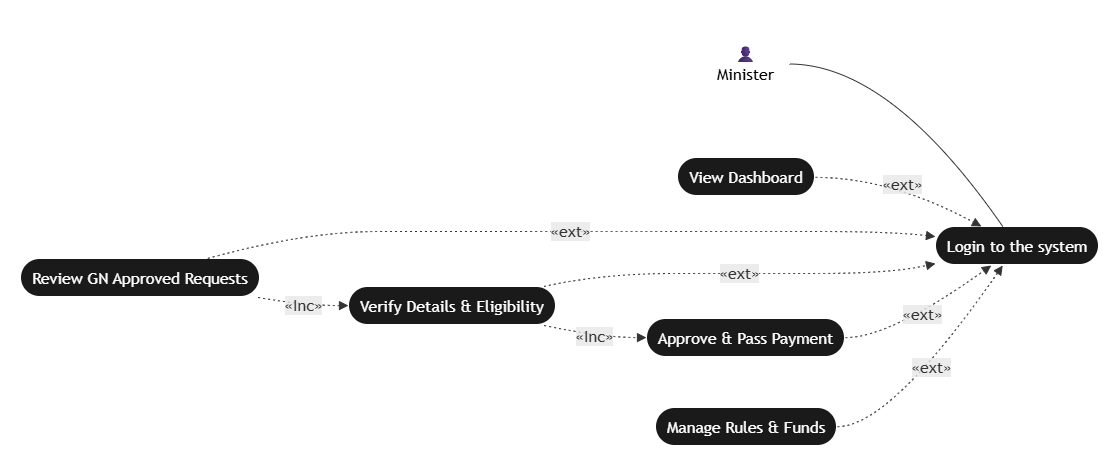

The diagram above was exported from draw.io. Its source (the exported page's mxGraphModel, read from the mxfile embedded in the PNG):
<mxGraphModel dx="1488" dy="824" grid="1" gridSize="10" guides="1" tooltips="1" connect="1" arrows="1" fold="1" page="1" pageScale="1" pageWidth="850" pageHeight="1100" background="#ffffff" math="0" shadow="0">
  <root>
    <mxCell id="CqSTKmtxTIn7j5dI_9Vq-0" />
    <mxCell id="CqSTKmtxTIn7j5dI_9Vq-1" parent="CqSTKmtxTIn7j5dI_9Vq-0" />
    <UserObject label="" mermaidData="{&#10;  &quot;data&quot;: &quot;flowchart LR\n    classDef usecase fill:#1a1a1a,stroke:#ffffff,stroke-width:2px,color:#ffffff,rx:50,ry:50;\n    classDef actor fill:transparent,stroke:none,color:#ffffff;\n\n    Actor((👤&lt;br&gt;Minister)):::actor\n\n    UC_Login([Login to the system]):::usecase\n    UC_Dash([View Dashboard]):::usecase\n    UC_Review([Review GN Approved Requests]):::usecase\n    UC_Verify([Verify Details &amp; Eligibility]):::usecase\n    UC_Approve([Approve &amp; Pass Payment]):::usecase\n    UC_Rules([Manage Rules &amp; Funds]):::usecase\n\n    Actor --- UC_Login\n    \n    UC_Dash -. \&quot;«ext»\&quot; .-&gt; UC_Login\n    UC_Review -. \&quot;«ext»\&quot; .-&gt; UC_Login\n    UC_Verify -. \&quot;«ext»\&quot; .-&gt; UC_Login\n    UC_Approve -. \&quot;«ext»\&quot; .-&gt; UC_Login\n    UC_Rules -. \&quot;«ext»\&quot; .-&gt; UC_Login\n    \n    UC_Review -. \&quot;«Inc»\&quot; .-&gt; UC_Verify\n    UC_Verify -. \&quot;«Inc»\&quot; .-&gt; UC_Approve&quot;,&#10;  &quot;config&quot;: null&#10;}" id="IOa4-MWvAUdTQVhdvQfZ-439">
      <mxCell connectable="0" parent="CqSTKmtxTIn7j5dI_9Vq-1" style="group;transparentBounds=1;editIcon=1;lockedGroup=0;groupPadding=20;" vertex="1">
        <mxGeometry as="geometry" />
      </mxCell>
    </UserObject>
    <UserObject label="👤&#10;Minister" mermaidId="n:Actor" mermaidBaseStyle="ellipse;html=1;aspect=fixed;strokeWidth=1;whiteSpace=wrap;fillColor=transparent;strokeColor=none;fontColor=#ffffff;fontFamily=Trebuchet MS,Verdana,Arial,sans-serif;fontSize=16;" mermaidBaseValue="👤&#10;Minister" id="IOa4-MWvAUdTQVhdvQfZ-440">
      <mxCell parent="IOa4-MWvAUdTQVhdvQfZ-439" style="ellipse;html=1;aspect=fixed;strokeWidth=1;whiteSpace=wrap;fillColor=light-dark(transparent,#FFFFFF);strokeColor=none;fontColor=light-dark(#000000,#FFFFFF);fontFamily=Trebuchet MS,Verdana,Arial,sans-serif;fontSize=16;" vertex="1">
        <mxGeometry height="87" width="87" x="722" y="160" as="geometry" />
      </mxCell>
    </UserObject>
    <UserObject label="Login to the system" mermaidId="n:UC_Login" mermaidBaseStyle="html=1;rounded=1;whiteSpace=wrap;arcSize=50;strokeWidth=2;fillColor=#1a1a1a;strokeColor=#ffffff;fontColor=#ffffff;fontFamily=Trebuchet MS,Verdana,Arial,sans-serif;fontSize=16;" mermaidBaseValue="Login to the system" id="IOa4-MWvAUdTQVhdvQfZ-441">
      <mxCell parent="IOa4-MWvAUdTQVhdvQfZ-439" style="html=1;rounded=1;whiteSpace=wrap;arcSize=50;strokeWidth=2;fillColor=#1a1a1a;strokeColor=#ffffff;fontColor=#ffffff;fontFamily=Trebuchet MS,Verdana,Arial,sans-serif;fontSize=16;" vertex="1">
        <mxGeometry height="39" width="164" x="955" y="366" as="geometry" />
      </mxCell>
    </UserObject>
    <UserObject label="View Dashboard" mermaidId="n:UC_Dash" mermaidBaseStyle="html=1;rounded=1;whiteSpace=wrap;arcSize=50;strokeWidth=2;fillColor=#1a1a1a;strokeColor=#ffffff;fontColor=#ffffff;fontFamily=Trebuchet MS,Verdana,Arial,sans-serif;fontSize=16;" mermaidBaseValue="View Dashboard" id="IOa4-MWvAUdTQVhdvQfZ-442">
      <mxCell parent="IOa4-MWvAUdTQVhdvQfZ-439" style="html=1;rounded=1;whiteSpace=wrap;arcSize=50;strokeWidth=2;fillColor=#1a1a1a;strokeColor=#ffffff;fontColor=#ffffff;fontFamily=Trebuchet MS,Verdana,Arial,sans-serif;fontSize=16;" vertex="1">
        <mxGeometry height="39" width="138" x="697" y="297" as="geometry" />
      </mxCell>
    </UserObject>
    <UserObject label="Review GN Approved Requests" mermaidId="n:UC_Review" mermaidBaseStyle="html=1;rounded=1;whiteSpace=wrap;arcSize=50;strokeWidth=2;fillColor=#1a1a1a;strokeColor=#ffffff;fontColor=#ffffff;fontFamily=Trebuchet MS,Verdana,Arial,sans-serif;fontSize=16;" mermaidBaseValue="Review GN Approved Requests" id="IOa4-MWvAUdTQVhdvQfZ-443">
      <mxCell parent="IOa4-MWvAUdTQVhdvQfZ-439" style="html=1;rounded=1;whiteSpace=wrap;arcSize=50;strokeWidth=2;fillColor=#1a1a1a;strokeColor=#ffffff;fontColor=#ffffff;fontFamily=Trebuchet MS,Verdana,Arial,sans-serif;fontSize=16;" vertex="1">
        <mxGeometry height="39" width="240" x="40" y="398" as="geometry" />
      </mxCell>
    </UserObject>
    <UserObject label="Verify Details &amp; Eligibility" mermaidId="n:UC_Verify" mermaidBaseStyle="html=1;rounded=1;whiteSpace=wrap;arcSize=50;strokeWidth=2;fillColor=#1a1a1a;strokeColor=#ffffff;fontColor=#ffffff;fontFamily=Trebuchet MS,Verdana,Arial,sans-serif;fontSize=16;" mermaidBaseValue="Verify Details &amp; Eligibility" id="IOa4-MWvAUdTQVhdvQfZ-444">
      <mxCell parent="IOa4-MWvAUdTQVhdvQfZ-439" style="html=1;rounded=1;whiteSpace=wrap;arcSize=50;strokeWidth=2;fillColor=#1a1a1a;strokeColor=#ffffff;fontColor=#ffffff;fontFamily=Trebuchet MS,Verdana,Arial,sans-serif;fontSize=16;" vertex="1">
        <mxGeometry height="39" width="208" x="368" y="426" as="geometry" />
      </mxCell>
    </UserObject>
    <UserObject label="Approve &amp; Pass Payment" mermaidId="n:UC_Approve" mermaidBaseStyle="html=1;rounded=1;whiteSpace=wrap;arcSize=50;strokeWidth=2;fillColor=#1a1a1a;strokeColor=#ffffff;fontColor=#ffffff;fontFamily=Trebuchet MS,Verdana,Arial,sans-serif;fontSize=16;" mermaidBaseValue="Approve &amp; Pass Payment" id="IOa4-MWvAUdTQVhdvQfZ-445">
      <mxCell parent="IOa4-MWvAUdTQVhdvQfZ-439" style="html=1;rounded=1;whiteSpace=wrap;arcSize=50;strokeWidth=2;fillColor=#1a1a1a;strokeColor=#ffffff;fontColor=#ffffff;fontFamily=Trebuchet MS,Verdana,Arial,sans-serif;fontSize=16;" vertex="1">
        <mxGeometry height="39" width="199" x="666" y="458" as="geometry" />
      </mxCell>
    </UserObject>
    <UserObject label="Manage Rules &amp; Funds" mermaidId="n:UC_Rules" mermaidBaseStyle="html=1;rounded=1;whiteSpace=wrap;arcSize=50;strokeWidth=2;fillColor=#1a1a1a;strokeColor=#ffffff;fontColor=#ffffff;fontFamily=Trebuchet MS,Verdana,Arial,sans-serif;fontSize=16;" mermaidBaseValue="Manage Rules &amp; Funds" id="IOa4-MWvAUdTQVhdvQfZ-446">
      <mxCell parent="IOa4-MWvAUdTQVhdvQfZ-439" style="html=1;rounded=1;whiteSpace=wrap;arcSize=50;strokeWidth=2;fillColor=#1a1a1a;strokeColor=#ffffff;fontColor=#ffffff;fontFamily=Trebuchet MS,Verdana,Arial,sans-serif;fontSize=16;" vertex="1">
        <mxGeometry height="39" width="182" x="675" y="547" as="geometry" />
      </mxCell>
    </UserObject>
    <UserObject label="" mermaidId="e:Actor-&gt;UC_Login#0" mermaidBaseStyle="curved=1;startArrow=none;endArrow=none;strokeColor=light-dark(#333333,#cccccc);exitX=1;exitY=0.51;entryX=0.41;entryY=0;" mermaidBaseValue="" id="IOa4-MWvAUdTQVhdvQfZ-447">
      <mxCell edge="1" parent="IOa4-MWvAUdTQVhdvQfZ-439" source="IOa4-MWvAUdTQVhdvQfZ-440" style="curved=1;startArrow=none;endArrow=none;strokeColor=light-dark(#333333,#cccccc);exitX=1;exitY=0.51;entryX=0.41;entryY=0;rounded=0;" target="IOa4-MWvAUdTQVhdvQfZ-441">
        <mxGeometry relative="1" as="geometry">
          <Array as="points">
            <mxPoint x="910" y="204" />
          </Array>
        </mxGeometry>
      </mxCell>
    </UserObject>
    <UserObject label="«ext»" mermaidId="e:UC_Dash-&gt;UC_Login#0" mermaidBaseStyle="curved=1;dashed=1;dashPattern=2 3;fixDash=1;startArrow=none;endArrow=block;endSize=7;strokeColor=light-dark(#333333,#cccccc);html=1;fontSize=16;labelBackgroundColor=light-dark(#E8E8E88D,#2a2a2a8D);fontFamily=Trebuchet MS,Verdana,Arial,sans-serif;fontColor=light-dark(#333333,#cccccc);exitX=1;exitY=0.51;entryX=0.28;entryY=0;" mermaidBaseValue="«ext»" id="IOa4-MWvAUdTQVhdvQfZ-448">
      <mxCell edge="1" parent="IOa4-MWvAUdTQVhdvQfZ-439" source="IOa4-MWvAUdTQVhdvQfZ-442" style="curved=1;dashed=1;dashPattern=2 3;fixDash=1;startArrow=none;endArrow=block;endSize=7;strokeColor=light-dark(#333333,#cccccc);html=1;fontSize=16;labelBackgroundColor=light-dark(#E8E8E88D,#2a2a2a8D);fontFamily=Trebuchet MS,Verdana,Arial,sans-serif;fontColor=light-dark(#333333,#cccccc);exitX=1;exitY=0.51;entryX=0.28;entryY=0;rounded=0;" target="IOa4-MWvAUdTQVhdvQfZ-441">
        <mxGeometry relative="1" as="geometry">
          <Array as="points">
            <mxPoint x="910" y="317" />
          </Array>
        </mxGeometry>
      </mxCell>
    </UserObject>
    <UserObject label="«ext»" mermaidId="e:UC_Review-&gt;UC_Login#0" mermaidBaseStyle="curved=1;dashed=1;dashPattern=2 3;fixDash=1;startArrow=none;endArrow=block;endSize=7;strokeColor=light-dark(#333333,#cccccc);html=1;fontSize=16;labelBackgroundColor=light-dark(#E8E8E88D,#2a2a2a8D);fontFamily=Trebuchet MS,Verdana,Arial,sans-serif;fontColor=light-dark(#333333,#cccccc);exitX=0.78;exitY=0;entryX=0;entryY=0.26;" mermaidBaseValue="«ext»" id="IOa4-MWvAUdTQVhdvQfZ-449">
      <mxCell edge="1" parent="IOa4-MWvAUdTQVhdvQfZ-439" source="IOa4-MWvAUdTQVhdvQfZ-443" style="curved=1;dashed=1;dashPattern=2 3;fixDash=1;startArrow=none;endArrow=block;endSize=7;strokeColor=light-dark(#333333,#cccccc);html=1;fontSize=16;labelBackgroundColor=light-dark(#E8E8E88D,#2a2a2a8D);fontFamily=Trebuchet MS,Verdana,Arial,sans-serif;fontColor=light-dark(#333333,#cccccc);exitX=0.78;exitY=0;entryX=0;entryY=0.26;rounded=0;" target="IOa4-MWvAUdTQVhdvQfZ-441">
        <mxGeometry relative="1" as="geometry">
          <Array as="points">
            <mxPoint x="324" y="371" />
            <mxPoint x="472" y="371" />
            <mxPoint x="621" y="371" />
            <mxPoint x="766" y="371" />
            <mxPoint x="910" y="371" />
          </Array>
        </mxGeometry>
      </mxCell>
    </UserObject>
    <UserObject label="«ext»" mermaidId="e:UC_Verify-&gt;UC_Login#0" mermaidBaseStyle="curved=1;dashed=1;dashPattern=2 3;fixDash=1;startArrow=none;endArrow=block;endSize=7;strokeColor=light-dark(#333333,#cccccc);html=1;fontSize=16;labelBackgroundColor=light-dark(#E8E8E88D,#2a2a2a8D);fontFamily=Trebuchet MS,Verdana,Arial,sans-serif;fontColor=light-dark(#333333,#cccccc);exitX=0.94;exitY=0;entryX=0;entryY=0.95;" mermaidBaseValue="«ext»" id="IOa4-MWvAUdTQVhdvQfZ-450">
      <mxCell edge="1" parent="IOa4-MWvAUdTQVhdvQfZ-439" source="IOa4-MWvAUdTQVhdvQfZ-444" style="curved=1;dashed=1;dashPattern=2 3;fixDash=1;startArrow=none;endArrow=block;endSize=7;strokeColor=light-dark(#333333,#cccccc);html=1;fontSize=16;labelBackgroundColor=light-dark(#E8E8E88D,#2a2a2a8D);fontFamily=Trebuchet MS,Verdana,Arial,sans-serif;fontColor=light-dark(#333333,#cccccc);exitX=0.94;exitY=0;entryX=0;entryY=0.95;rounded=0;" target="IOa4-MWvAUdTQVhdvQfZ-441">
        <mxGeometry relative="1" as="geometry">
          <Array as="points">
            <mxPoint x="621" y="413" />
            <mxPoint x="766" y="413" />
            <mxPoint x="910" y="413" />
          </Array>
        </mxGeometry>
      </mxCell>
    </UserObject>
    <UserObject label="«ext»" mermaidId="e:UC_Approve-&gt;UC_Login#0" mermaidBaseStyle="curved=1;dashed=1;dashPattern=2 3;fixDash=1;startArrow=none;endArrow=block;endSize=7;strokeColor=light-dark(#333333,#cccccc);html=1;fontSize=16;labelBackgroundColor=light-dark(#E8E8E88D,#2a2a2a8D);fontFamily=Trebuchet MS,Verdana,Arial,sans-serif;fontColor=light-dark(#333333,#cccccc);exitX=1;exitY=0.49;entryX=0.34;entryY=1;" mermaidBaseValue="«ext»" id="IOa4-MWvAUdTQVhdvQfZ-451">
      <mxCell edge="1" parent="IOa4-MWvAUdTQVhdvQfZ-439" source="IOa4-MWvAUdTQVhdvQfZ-445" style="curved=1;dashed=1;dashPattern=2 3;fixDash=1;startArrow=none;endArrow=block;endSize=7;strokeColor=light-dark(#333333,#cccccc);html=1;fontSize=16;labelBackgroundColor=light-dark(#E8E8E88D,#2a2a2a8D);fontFamily=Trebuchet MS,Verdana,Arial,sans-serif;fontColor=light-dark(#333333,#cccccc);exitX=1;exitY=0.49;entryX=0.34;entryY=1;rounded=0;" target="IOa4-MWvAUdTQVhdvQfZ-441">
        <mxGeometry relative="1" as="geometry">
          <Array as="points">
            <mxPoint x="910" y="477" />
          </Array>
        </mxGeometry>
      </mxCell>
    </UserObject>
    <UserObject label="«ext»" mermaidId="e:UC_Rules-&gt;UC_Login#0" mermaidBaseStyle="curved=1;dashed=1;dashPattern=2 3;fixDash=1;startArrow=none;endArrow=block;endSize=7;strokeColor=light-dark(#333333,#cccccc);html=1;fontSize=16;labelBackgroundColor=light-dark(#E8E8E88D,#2a2a2a8D);fontFamily=Trebuchet MS,Verdana,Arial,sans-serif;fontColor=light-dark(#333333,#cccccc);exitX=1;exitY=0.49;entryX=0.41;entryY=1;" mermaidBaseValue="«ext»" id="IOa4-MWvAUdTQVhdvQfZ-452">
      <mxCell edge="1" parent="IOa4-MWvAUdTQVhdvQfZ-439" source="IOa4-MWvAUdTQVhdvQfZ-446" style="curved=1;dashed=1;dashPattern=2 3;fixDash=1;startArrow=none;endArrow=block;endSize=7;strokeColor=light-dark(#333333,#cccccc);html=1;fontSize=16;labelBackgroundColor=light-dark(#E8E8E88D,#2a2a2a8D);fontFamily=Trebuchet MS,Verdana,Arial,sans-serif;fontColor=light-dark(#333333,#cccccc);exitX=1;exitY=0.49;entryX=0.41;entryY=1;rounded=0;" target="IOa4-MWvAUdTQVhdvQfZ-441">
        <mxGeometry relative="1" as="geometry">
          <Array as="points">
            <mxPoint x="910" y="566" />
          </Array>
        </mxGeometry>
      </mxCell>
    </UserObject>
    <UserObject label="«Inc»" mermaidId="e:UC_Review-&gt;UC_Verify#0" mermaidBaseStyle="curved=1;dashed=1;dashPattern=2 3;fixDash=1;startArrow=none;endArrow=block;endSize=7;strokeColor=light-dark(#333333,#cccccc);html=1;fontSize=16;labelBackgroundColor=light-dark(#E8E8E88D,#2a2a2a8D);fontFamily=Trebuchet MS,Verdana,Arial,sans-serif;fontColor=light-dark(#333333,#cccccc);exitX=0.99;exitY=1;entryX=0;entryY=0.49;" mermaidBaseValue="«Inc»" id="IOa4-MWvAUdTQVhdvQfZ-453">
      <mxCell edge="1" parent="IOa4-MWvAUdTQVhdvQfZ-439" source="IOa4-MWvAUdTQVhdvQfZ-443" style="curved=1;dashed=1;dashPattern=2 3;fixDash=1;startArrow=none;endArrow=block;endSize=7;strokeColor=light-dark(#333333,#cccccc);html=1;fontSize=16;labelBackgroundColor=light-dark(#E8E8E88D,#2a2a2a8D);fontFamily=Trebuchet MS,Verdana,Arial,sans-serif;fontColor=light-dark(#333333,#cccccc);exitX=0.99;exitY=1;entryX=0;entryY=0.49;rounded=0;" target="IOa4-MWvAUdTQVhdvQfZ-444">
        <mxGeometry relative="1" as="geometry">
          <Array as="points">
            <mxPoint x="324" y="445" />
          </Array>
        </mxGeometry>
      </mxCell>
    </UserObject>
    <UserObject label="«Inc»" mermaidId="e:UC_Verify-&gt;UC_Approve#0" mermaidBaseStyle="curved=1;dashed=1;dashPattern=2 3;fixDash=1;startArrow=none;endArrow=block;endSize=7;strokeColor=light-dark(#333333,#cccccc);html=1;fontSize=16;labelBackgroundColor=light-dark(#E8E8E88D,#2a2a2a8D);fontFamily=Trebuchet MS,Verdana,Arial,sans-serif;fontColor=light-dark(#333333,#cccccc);exitX=0.94;exitY=1;entryX=0;entryY=0.49;" mermaidBaseValue="«Inc»" id="IOa4-MWvAUdTQVhdvQfZ-454">
      <mxCell edge="1" parent="IOa4-MWvAUdTQVhdvQfZ-439" source="IOa4-MWvAUdTQVhdvQfZ-444" style="curved=1;dashed=1;dashPattern=2 3;fixDash=1;startArrow=none;endArrow=block;endSize=7;strokeColor=light-dark(#333333,#cccccc);html=1;fontSize=16;labelBackgroundColor=light-dark(#E8E8E88D,#2a2a2a8D);fontFamily=Trebuchet MS,Verdana,Arial,sans-serif;fontColor=light-dark(#333333,#cccccc);exitX=0.94;exitY=1;entryX=0;entryY=0.49;rounded=0;" target="IOa4-MWvAUdTQVhdvQfZ-445">
        <mxGeometry relative="1" as="geometry">
          <Array as="points">
            <mxPoint x="621" y="477" />
          </Array>
        </mxGeometry>
      </mxCell>
    </UserObject>
  </root>
</mxGraphModel>